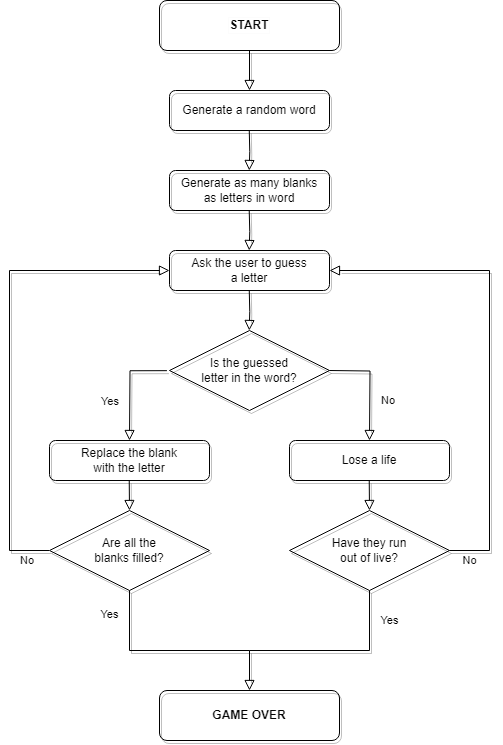

The diagram above was exported from draw.io. Its source (the exported page's mxGraphModel, read from the mxfile embedded in the PNG):
<mxGraphModel dx="1793" dy="923" grid="1" gridSize="10" guides="1" tooltips="1" connect="1" arrows="1" fold="1" page="1" pageScale="1" pageWidth="827" pageHeight="1169" math="0" shadow="0">
  <root>
    <mxCell id="WIyWlLk6GJQsqaUBKTNV-0" />
    <mxCell id="WIyWlLk6GJQsqaUBKTNV-1" parent="WIyWlLk6GJQsqaUBKTNV-0" />
    <mxCell id="WIyWlLk6GJQsqaUBKTNV-2" value="" style="rounded=0;html=1;jettySize=auto;orthogonalLoop=1;fontSize=11;endArrow=block;endFill=0;endSize=8;strokeWidth=1;shadow=1;labelBackgroundColor=none;edgeStyle=orthogonalEdgeStyle;entryX=0.5;entryY=0;entryDx=0;entryDy=0;fillColor=none;fontColor=#050505;labelBorderColor=none;" parent="WIyWlLk6GJQsqaUBKTNV-1" source="WIyWlLk6GJQsqaUBKTNV-3" target="-v53oGunnSw757dh6QU4-0" edge="1">
      <mxGeometry relative="1" as="geometry">
        <mxPoint x="220" y="80" as="targetPoint" />
      </mxGeometry>
    </mxCell>
    <mxCell id="WIyWlLk6GJQsqaUBKTNV-3" value="START" style="rounded=1;whiteSpace=wrap;html=1;fontSize=12;glass=0;strokeWidth=1;shadow=1;fontStyle=1;fillColor=none;fontColor=#050505;labelBorderColor=#FCFCFC;" parent="WIyWlLk6GJQsqaUBKTNV-1" vertex="1">
      <mxGeometry x="270" width="180" height="50" as="geometry" />
    </mxCell>
    <mxCell id="-v53oGunnSw757dh6QU4-0" value="Generate a random word" style="rounded=1;whiteSpace=wrap;html=1;fontSize=12;glass=0;strokeWidth=1;shadow=1;fillColor=none;fontColor=#050505;labelBorderColor=none;" parent="WIyWlLk6GJQsqaUBKTNV-1" vertex="1">
      <mxGeometry x="280" y="90" width="160" height="40" as="geometry" />
    </mxCell>
    <mxCell id="-v53oGunnSw757dh6QU4-5" value="Generate as many blanks&lt;br&gt;as letters in word" style="rounded=1;whiteSpace=wrap;html=1;fontSize=12;glass=0;strokeWidth=1;shadow=1;fillColor=none;fontColor=#050505;labelBorderColor=none;" parent="WIyWlLk6GJQsqaUBKTNV-1" vertex="1">
      <mxGeometry x="280" y="170" width="160" height="40" as="geometry" />
    </mxCell>
    <mxCell id="-v53oGunnSw757dh6QU4-6" value="" style="rounded=0;html=1;jettySize=auto;orthogonalLoop=1;fontSize=11;endArrow=block;endFill=0;endSize=8;strokeWidth=1;shadow=1;labelBackgroundColor=none;edgeStyle=orthogonalEdgeStyle;fillColor=none;fontColor=#050505;labelBorderColor=none;" parent="WIyWlLk6GJQsqaUBKTNV-1" edge="1">
      <mxGeometry relative="1" as="geometry">
        <mxPoint x="359.77" y="130" as="sourcePoint" />
        <mxPoint x="359.77" y="170" as="targetPoint" />
      </mxGeometry>
    </mxCell>
    <mxCell id="-v53oGunnSw757dh6QU4-9" value="" style="rounded=0;html=1;jettySize=auto;orthogonalLoop=1;fontSize=11;endArrow=block;endFill=0;endSize=8;strokeWidth=1;shadow=1;labelBackgroundColor=none;edgeStyle=orthogonalEdgeStyle;fillColor=none;fontColor=#050505;labelBorderColor=none;" parent="WIyWlLk6GJQsqaUBKTNV-1" edge="1">
      <mxGeometry relative="1" as="geometry">
        <mxPoint x="359.72999999999996" y="210" as="sourcePoint" />
        <mxPoint x="359.72999999999996" y="250" as="targetPoint" />
      </mxGeometry>
    </mxCell>
    <mxCell id="-v53oGunnSw757dh6QU4-10" value="Ask the user to guess&lt;br&gt;a letter" style="rounded=1;whiteSpace=wrap;html=1;fontSize=12;glass=0;strokeWidth=1;shadow=1;fillColor=none;fontColor=#050505;labelBorderColor=none;" parent="WIyWlLk6GJQsqaUBKTNV-1" vertex="1">
      <mxGeometry x="280" y="250" width="160" height="40" as="geometry" />
    </mxCell>
    <mxCell id="-v53oGunnSw757dh6QU4-11" value="" style="rounded=0;html=1;jettySize=auto;orthogonalLoop=1;fontSize=11;endArrow=block;endFill=0;endSize=8;strokeWidth=1;shadow=1;labelBackgroundColor=none;edgeStyle=orthogonalEdgeStyle;fillColor=none;fontColor=#050505;labelBorderColor=none;" parent="WIyWlLk6GJQsqaUBKTNV-1" edge="1">
      <mxGeometry relative="1" as="geometry">
        <mxPoint x="359.77" y="290" as="sourcePoint" />
        <mxPoint x="359.77" y="330" as="targetPoint" />
      </mxGeometry>
    </mxCell>
    <mxCell id="-v53oGunnSw757dh6QU4-12" value="Is the guessed&lt;br&gt;letter in the word?" style="rhombus;align=center;verticalAlign=middle;html=1;labelBorderColor=none;whiteSpace=wrap;shadow=1;fillColor=none;fontColor=#050505;" parent="WIyWlLk6GJQsqaUBKTNV-1" vertex="1">
      <mxGeometry x="280" y="330" width="160" height="80" as="geometry" />
    </mxCell>
    <mxCell id="-v53oGunnSw757dh6QU4-13" value="No" style="rounded=0;html=1;jettySize=auto;orthogonalLoop=1;fontSize=11;endArrow=block;endFill=0;endSize=8;strokeWidth=1;shadow=1;labelBackgroundColor=none;edgeStyle=orthogonalEdgeStyle;align=left;fillColor=none;fontColor=#050505;labelBorderColor=none;" parent="WIyWlLk6GJQsqaUBKTNV-1" edge="1">
      <mxGeometry x="0.2715" y="10" relative="1" as="geometry">
        <mxPoint x="440" y="370" as="sourcePoint" />
        <mxPoint x="480" y="440" as="targetPoint" />
        <mxPoint as="offset" />
      </mxGeometry>
    </mxCell>
    <mxCell id="-v53oGunnSw757dh6QU4-18" value="Yes" style="rounded=0;html=1;jettySize=auto;orthogonalLoop=1;fontSize=11;endArrow=block;endFill=0;endSize=8;strokeWidth=1;shadow=1;labelBackgroundColor=none;edgeStyle=orthogonalEdgeStyle;align=left;exitX=-0.016;exitY=0.502;exitDx=0;exitDy=0;exitPerimeter=0;fillColor=none;fontColor=#050505;labelBorderColor=none;" parent="WIyWlLk6GJQsqaUBKTNV-1" source="-v53oGunnSw757dh6QU4-12" edge="1">
      <mxGeometry x="0.2538" y="-30" relative="1" as="geometry">
        <mxPoint x="200" y="370" as="sourcePoint" />
        <mxPoint x="240" y="440" as="targetPoint" />
        <mxPoint as="offset" />
      </mxGeometry>
    </mxCell>
    <mxCell id="-v53oGunnSw757dh6QU4-19" value="Lose a life" style="rounded=1;whiteSpace=wrap;html=1;fontSize=12;glass=0;strokeWidth=1;shadow=1;fillColor=none;fontColor=#050505;labelBorderColor=none;" parent="WIyWlLk6GJQsqaUBKTNV-1" vertex="1">
      <mxGeometry x="400" y="440" width="160" height="40" as="geometry" />
    </mxCell>
    <mxCell id="-v53oGunnSw757dh6QU4-20" value="Replace the blank&lt;br&gt;with the letter" style="rounded=1;whiteSpace=wrap;html=1;fontSize=12;glass=0;strokeWidth=1;shadow=1;fillColor=none;fontColor=#050505;labelBorderColor=none;" parent="WIyWlLk6GJQsqaUBKTNV-1" vertex="1">
      <mxGeometry x="160" y="440" width="160" height="40" as="geometry" />
    </mxCell>
    <mxCell id="-v53oGunnSw757dh6QU4-22" value="" style="rounded=0;html=1;jettySize=auto;orthogonalLoop=1;fontSize=11;endArrow=block;endFill=0;endSize=8;strokeWidth=1;shadow=1;labelBackgroundColor=none;edgeStyle=orthogonalEdgeStyle;fillColor=none;fontColor=#050505;labelBorderColor=none;" parent="WIyWlLk6GJQsqaUBKTNV-1" edge="1">
      <mxGeometry relative="1" as="geometry">
        <mxPoint x="479.74" y="480" as="sourcePoint" />
        <mxPoint x="480" y="510" as="targetPoint" />
      </mxGeometry>
    </mxCell>
    <mxCell id="-v53oGunnSw757dh6QU4-23" value="" style="rounded=0;html=1;jettySize=auto;orthogonalLoop=1;fontSize=11;endArrow=block;endFill=0;endSize=8;strokeWidth=1;shadow=1;labelBackgroundColor=none;edgeStyle=orthogonalEdgeStyle;fillColor=none;fontColor=#050505;labelBorderColor=none;" parent="WIyWlLk6GJQsqaUBKTNV-1" edge="1">
      <mxGeometry relative="1" as="geometry">
        <mxPoint x="239.73999999999998" y="480" as="sourcePoint" />
        <mxPoint x="240" y="510" as="targetPoint" />
      </mxGeometry>
    </mxCell>
    <mxCell id="-v53oGunnSw757dh6QU4-24" value="Have they run&lt;br&gt;out of live?" style="rhombus;align=center;verticalAlign=middle;html=1;labelBorderColor=none;whiteSpace=wrap;shadow=1;fillColor=none;fontColor=#050505;" parent="WIyWlLk6GJQsqaUBKTNV-1" vertex="1">
      <mxGeometry x="400" y="510" width="160" height="80" as="geometry" />
    </mxCell>
    <mxCell id="-v53oGunnSw757dh6QU4-25" value="Are all the&lt;br&gt;blanks filled?" style="rhombus;align=center;verticalAlign=middle;html=1;labelBorderColor=none;whiteSpace=wrap;shadow=1;fillColor=none;fontColor=#050505;" parent="WIyWlLk6GJQsqaUBKTNV-1" vertex="1">
      <mxGeometry x="160" y="510" width="160" height="80" as="geometry" />
    </mxCell>
    <mxCell id="-v53oGunnSw757dh6QU4-26" value="No" style="rounded=0;html=1;jettySize=auto;orthogonalLoop=1;fontSize=11;endArrow=block;endFill=0;endSize=8;strokeWidth=1;shadow=1;labelBackgroundColor=none;edgeStyle=orthogonalEdgeStyle;entryX=0;entryY=0.5;entryDx=0;entryDy=0;align=left;fillColor=none;fontColor=#050505;labelBorderColor=none;" parent="WIyWlLk6GJQsqaUBKTNV-1" edge="1">
      <mxGeometry x="-0.877" y="10" relative="1" as="geometry">
        <mxPoint x="159.49" y="550" as="sourcePoint" />
        <mxPoint x="279.99999999999994" y="270" as="targetPoint" />
        <Array as="points">
          <mxPoint x="120" y="550" />
          <mxPoint x="120" y="270" />
        </Array>
        <mxPoint as="offset" />
      </mxGeometry>
    </mxCell>
    <mxCell id="-v53oGunnSw757dh6QU4-28" value="No" style="rounded=0;html=1;jettySize=auto;orthogonalLoop=1;fontSize=11;endArrow=block;endFill=0;endSize=8;strokeWidth=1;shadow=1;labelBackgroundColor=none;edgeStyle=orthogonalEdgeStyle;entryX=1;entryY=0.5;entryDx=0;entryDy=0;fillColor=none;fontColor=#050505;labelBorderColor=none;" parent="WIyWlLk6GJQsqaUBKTNV-1" target="-v53oGunnSw757dh6QU4-10" edge="1">
      <mxGeometry x="-0.9167" y="-10" relative="1" as="geometry">
        <mxPoint x="560" y="550" as="sourcePoint" />
        <mxPoint x="680" y="280" as="targetPoint" />
        <Array as="points">
          <mxPoint x="600" y="550" />
          <mxPoint x="600" y="270" />
        </Array>
        <mxPoint as="offset" />
      </mxGeometry>
    </mxCell>
    <mxCell id="-v53oGunnSw757dh6QU4-29" value="Yes" style="rounded=0;html=1;jettySize=auto;orthogonalLoop=1;fontSize=11;endArrow=block;endFill=0;endSize=8;strokeWidth=1;shadow=1;labelBackgroundColor=none;edgeStyle=orthogonalEdgeStyle;exitX=0.5;exitY=1;exitDx=0;exitDy=0;fillColor=none;fontColor=#050505;labelBorderColor=none;" parent="WIyWlLk6GJQsqaUBKTNV-1" source="-v53oGunnSw757dh6QU4-25" edge="1">
      <mxGeometry x="-0.7818" y="-20" relative="1" as="geometry">
        <mxPoint x="190" y="650" as="sourcePoint" />
        <mxPoint x="360" y="690" as="targetPoint" />
        <Array as="points">
          <mxPoint x="240" y="650" />
          <mxPoint x="360" y="650" />
        </Array>
        <mxPoint as="offset" />
      </mxGeometry>
    </mxCell>
    <mxCell id="-v53oGunnSw757dh6QU4-34" value="Yes" style="endArrow=none;html=1;rounded=0;shadow=1;fillColor=none;fontColor=#050505;labelBorderColor=none;" parent="WIyWlLk6GJQsqaUBKTNV-1" edge="1">
      <mxGeometry y="-20" width="50" height="50" relative="1" as="geometry">
        <mxPoint x="480" y="650" as="sourcePoint" />
        <mxPoint x="480" y="590" as="targetPoint" />
        <mxPoint as="offset" />
      </mxGeometry>
    </mxCell>
    <mxCell id="-v53oGunnSw757dh6QU4-35" value="" style="endArrow=none;html=1;rounded=0;shadow=1;fillColor=none;fontColor=#050505;labelBorderColor=none;" parent="WIyWlLk6GJQsqaUBKTNV-1" edge="1">
      <mxGeometry width="50" height="50" relative="1" as="geometry">
        <mxPoint x="360" y="650" as="sourcePoint" />
        <mxPoint x="480" y="650" as="targetPoint" />
      </mxGeometry>
    </mxCell>
    <mxCell id="-v53oGunnSw757dh6QU4-36" value="GAME OVER" style="rounded=1;whiteSpace=wrap;html=1;fontSize=12;glass=0;strokeWidth=1;shadow=1;fontStyle=1;fillColor=none;fontColor=#050505;labelBorderColor=none;" parent="WIyWlLk6GJQsqaUBKTNV-1" vertex="1">
      <mxGeometry x="270" y="690" width="180" height="50" as="geometry" />
    </mxCell>
  </root>
</mxGraphModel>